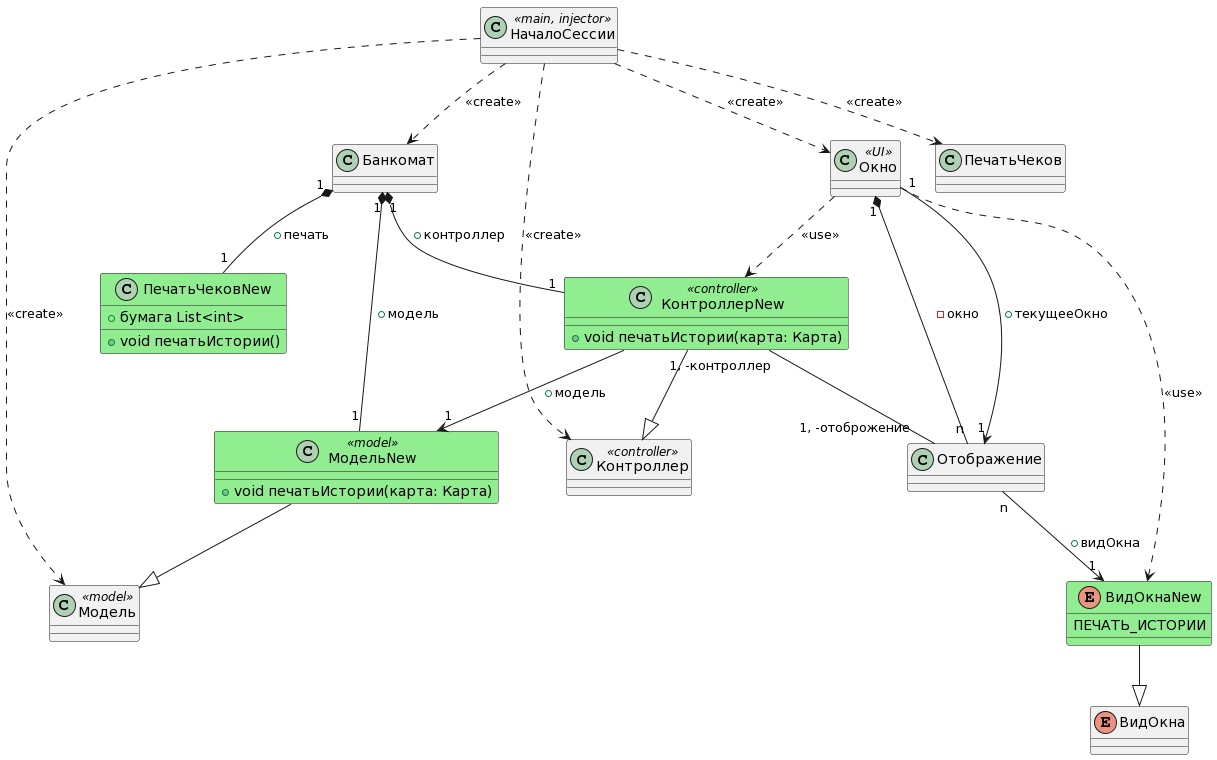

The diagram above was rendered by PlantUML. Its source (embedded in the PNG):
@startuml
class НачалоСессии <<main, injector>>{
}

НачалоСессии ..> Банкомат: <<create>>
НачалоСессии ..> Модель: <<create>>
НачалоСессии ..> Контроллер: <<create>>
НачалоСессии ..> Окно: <<create>>
НачалоСессии ..> ПечатьЧеков: <<create>>

class ПечатьЧековNew #back:lightgreen
{
    + бумага List<int>
    + void печатьИстории()
}


class Банкомат{
}

Банкомат "1" *-- "1" ПечатьЧековNew : +печать
Банкомат "1" *-- "1" МодельNew : +модель
Банкомат "1" *-- "1" КонтроллерNew : +контроллер

class Модель <<model>>
{
}

class МодельNew <<model>> #back:lightgreen
{
    + void печатьИстории(карта: Карта)
}

МодельNew --|> Модель 

class Контроллер <<controller>>
{
}

class КонтроллерNew <<controller>> #back:lightgreen
{
    + void печатьИстории(карта: Карта)
}

КонтроллерNew --|> Контроллер 

КонтроллерNew --> "1" МодельNew : +модель


class Окно <<UI>>{
}

class Отображение{
}


enum ВидОкна{
}

enum ВидОкнаNew #back:lightgreen
{
    ПЕЧАТЬ_ИСТОРИИ
}

ВидОкнаNew --|> ВидОкна

Окно ..> ВидОкнаNew: <<use>>
Окно ..> КонтроллерNew: <<use>>
Окно "1" *-- "n" Отображение: -окно
Отображение "n" -->  "1" ВидОкнаNew: +видОкна
Окно "1" --> "1" Отображение: +текущееОкно
КонтроллерNew "1, -контроллер" -- "1, -отоброжение" Отображение
@enduml